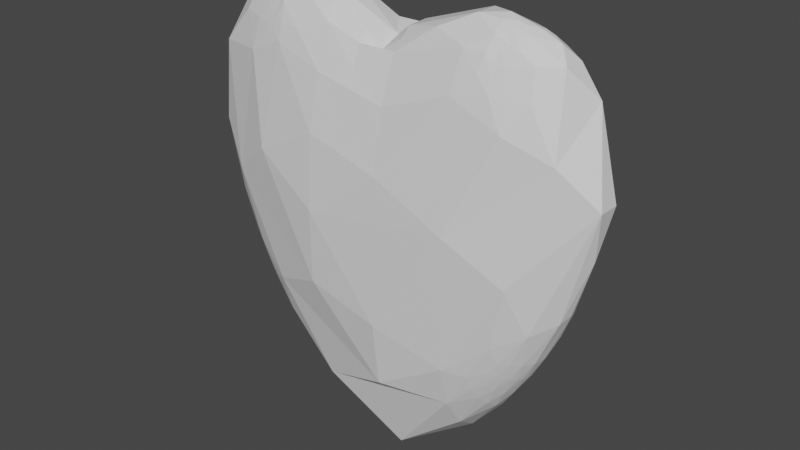 # Source: heart.blend  (saved by Blender 3.4.6; exported with 4.5.12 LTS)
import bpy
from mathutils import Matrix  # noqa: F401  (used for matrix-valued properties, if any)

bpy.ops.wm.read_factory_settings(use_empty=True)
scene = bpy.context.scene
scene.name = 'Scene'

# ---- collections
col_collection = bpy.data.collections.new('Collection'); scene.collection.children.link(col_collection)

# ---- materials (node trees are filled in below, after node groups)
mat_material = bpy.data.materials.new('Material')
mat_material.alpha_threshold = 0.0
mat_material.use_transparent_shadow = False
mat_material.roughness = 0.5
mat_material.line_color = (0.0, 0.0, 0.0, 1.0)

# ---- node groups
ng_auto_smooth = bpy.data.node_groups.new('Auto Smooth', 'GeometryNodeTree')
_s = ng_auto_smooth.interface.new_socket(name='Geometry', in_out='OUTPUT', socket_type='NodeSocketGeometry')
_s = ng_auto_smooth.interface.new_socket(name='Geometry', in_out='INPUT', socket_type='NodeSocketGeometry')
_s = ng_auto_smooth.interface.new_socket(name='Angle', in_out='INPUT', socket_type='NodeSocketFloat')
_s.subtype = 'ANGLE'
_s.min_value = 0.0
_s.max_value = 3.142
ng_auto_smooth.is_modifier = True
_N = ng_auto_smooth.nodes; _L = ng_auto_smooth.links
n0 = _N.new('NodeGroupOutput'); n0.name = 'Group Output'; n0.location = (480, -100)
n1 = _N.new('NodeGroupInput'); n1.name = 'Group Input'; n1.location = (-420, -300)
n2 = _N.new('NodeGroupInput'); n2.name = 'Group Input.001'; n2.location = (-60, -100)
n3 = _N.new('GeometryNodeSetShadeSmooth'); n3.name = 'Set Shade Smooth'; n3.location = (120, -100)
n3.domain = 'EDGE'
n4 = _N.new('GeometryNodeSetShadeSmooth'); n4.name = 'Set Shade Smooth.001'; n4.location = (300, -100)
n5 = _N.new('GeometryNodeInputMeshEdgeAngle'); n5.name = 'Edge Angle'; n5.location = (-420, -220)
n6 = _N.new('GeometryNodeInputEdgeSmooth'); n6.name = 'Is Edge Smooth'; n6.location = (-60, -160)
n7 = _N.new('GeometryNodeInputShadeSmooth'); n7.name = 'Is Face Smooth'; n7.location = (-240, -340)
n8 = _N.new('FunctionNodeBooleanMath'); n8.name = 'Boolean Math'; n8.location = (-60, -220)
n9 = _N.new('FunctionNodeCompare'); n9.name = 'Compare'; n9.location = (-240, -180)
n9.operation = 'LESS_EQUAL'
_L.new(n5.outputs[0], n9.inputs[0])
_L.new(n4.outputs[0], n0.inputs[0])
_L.new(n1.outputs[1], n9.inputs[1])
_L.new(n9.outputs[0], n8.inputs[0])
_L.new(n7.outputs[0], n8.inputs[1])
_L.new(n2.outputs[0], n3.inputs[0])
_L.new(n6.outputs[0], n3.inputs[1])
_L.new(n3.outputs[0], n4.inputs[0])
_L.new(n8.outputs[0], n3.inputs[2])
n0.is_active_output = True

# ---- material node trees
mat_material.use_nodes = True; mat_material.node_tree.nodes.clear()
_N = mat_material.node_tree.nodes; _L = mat_material.node_tree.links
n0 = _N.new('ShaderNodeOutputMaterial'); n0.name = 'Material Output'; n0.location = (300, 300)
n1 = _N.new('ShaderNodeBsdfPrincipled'); n1.name = 'Principled BSDF'; n1.location = (10, 300)
n1.distribution = 'GGX'
n1.subsurface_method = 'RANDOM_WALK_SKIN'
n1.inputs[3].default_value = 1.45
n1.inputs[27].default_value = (0.0, 0.0, 0.0, 1.0)
n1.inputs[28].default_value = 1.0
_L.new(n1.outputs[0], n0.inputs[0])
n0.is_active_output = True

# ---- world
world_world = bpy.data.worlds.new('World'); scene.world = world_world
world_world.use_nodes = True; world_world.node_tree.nodes.clear()
_N = world_world.node_tree.nodes; _L = world_world.node_tree.links
n0 = _N.new('ShaderNodeOutputWorld'); n0.name = 'World Output'; n0.location = (300, 300)
n1 = _N.new('ShaderNodeBackground'); n1.name = 'Background'; n1.location = (10, 300)
n1.inputs[0].default_value = (0.05088, 0.05088, 0.05088, 1.0)
_L.new(n1.outputs[0], n0.inputs[0])
n0.is_active_output = True
world_world.color = (0.05088, 0.05088, 0.05088)
world_world.use_sun_shadow = False
world_world.sun_shadow_jitter_overblur = 0.0

# ---- meshes
me_cube = bpy.data.meshes.new('Cube')
me_cube.from_pydata([(0.08316, 0.2881, 0.143), (0.0843, 0.2125, 0.7354), (0.4018, 0.2386, 0.6315), (0.3841, 0.1958, 0.8475), (0.6762, 0.2123, 0.4983), (0.6102, 0.1957, 0.7503), (0.5428, 0.1722, 0.8874), (0.0845, 0.04841, 1.016), (0.3985, 0.04902, 1.122), (0.5853, 0.04851, 1.091), (0.08501, 0.09571, 0.9813), (0.2547, 0.09673, 1.054), (0.5013, 0.09369, 1.072), (0.5686, 0.09246, 1.045), (0.08491, 0.1395, 0.9329), (0.3971, 0.1357, 1.016), (0.5487, 0.1283, 0.9875), (0.4766, 0.1607, 0.9417), (0.5348, 0.1552, 0.9317), (0.8606, 0.04869, 0.8728), (0.7698, 0.04948, 0.9963), (0.6928, 0.1358, 0.8661), (0.7043, 0.049, 1.041), (0.6741, 0.09397, 0.9917), (0.637, 0.1312, 0.9291), (0.5974, 0.1607, 0.8695), (0.6754, 0.02454, 1.073), (0.6549, 0.07183, 1.039), (0.6248, 0.1123, 0.9833), (0.5921, 0.1444, 0.9233), (0.634, 0.02449, 1.09), (0.627, 0.04857, 1.076), (0.6171, 0.07147, 1.056), (0.6052, 0.09252, 1.031), (0.5921, 0.1115, 1.002), (0.5793, 0.1283, 0.9728), (0.5668, 0.1428, 0.9437), (0.555, 0.1552, 0.9168), (0.08409, 0.09587, -0.8803), (0.4064, 0.09607, -0.6201), (0.3866, 0.1686, -0.4969), (0.5497, 0.049, -0.497), (0.5165, 0.1312, -0.4284), (0.6703, 0.04857, -0.3141), (0.6462, 0.09252, -0.3033), (0.6133, 0.1283, -0.2892), (0.581, 0.1552, -0.2712), (0.4099, 0.2544, -0.01837), (0.6591, 0.2062, 0.1539), (0.08477, 0.241, -0.4903), (0.5964, 0.184, -0.1393), (0.784, 0.02446, -0.1044), (0.7324, 0.02446, -0.2139), (0.9525, 0.04901, 0.501), (0.8187, 0.04872, -0.001465), (0.7238, 0.04851, -0.2157), (0.7577, 0.07163, -0.1194), (0.7107, 0.0714, -0.2167), (0.8518, 0.09562, 0.1792), (0.7793, 0.09369, -0.03106), (0.694, 0.09246, -0.2171), (0.7161, 0.1122, -0.1342), (0.675, 0.1114, -0.2171), (0.8405, 0.1393, 0.3211), (0.7273, 0.1311, -0.05966), (0.6547, 0.1283, -0.2162), (0.6676, 0.1444, -0.1473), (0.634, 0.1428, -0.2155), (0.7157, 0.1687, 0.05964), (0.6675, 0.1607, -0.09094), (0.6136, 0.1552, -0.2156), (0.7189, 2.851e-08, 1.058), (0.637, 2.881e-08, 1.093), (0.7699, -0.04902, 0.9969), (0.6276, -0.04851, 1.076), (0.6734, -0.09369, 0.9915), (0.6057, -0.09246, 1.031), (0.8058, -0.1395, 0.6669), (0.6922, -0.1357, 0.8665), (0.5768, -0.1283, 0.9717), (0.5959, -0.1607, 0.869), (0.5518, -0.1552, 0.9155), (0.08353, -0.04869, 1.012), (0.08409, -0.09587, 0.9751), (0.08432, -0.1395, 0.9328), (0.2526, -0.09716, 1.053), (0.3982, -0.04948, 1.122), (0.3963, -0.1358, 1.015), (0.5028, 2.974e-08, 1.132), (0.5038, -0.049, 1.115), (0.5013, -0.09397, 1.071), (0.4912, -0.1312, 1.011), (0.4765, -0.1607, 0.9418), (0.5456, -0.02454, 1.116), (0.5382, -0.07183, 1.083), (0.5246, -0.1123, 1.029), (0.5118, -0.1444, 0.9688), (0.5914, 2.901e-08, 1.108), (0.5906, -0.02449, 1.104), (0.586, -0.04857, 1.09), (0.5784, -0.07147, 1.07), (0.569, -0.09252, 1.045), (0.558, -0.1115, 1.017), (0.5465, -0.1283, 0.9865), (0.5367, -0.1428, 0.9569), (0.5297, -0.1552, 0.9297), (0.4073, -0.2639, 0.3153), (0.08501, -0.2639, 0.4674), (0.61, -0.1958, 0.75), (0.0844, -0.2123, 0.7361), (0.3842, -0.1957, 0.8478), (0.5326, -0.1722, 0.8834), (0.9526, -0.04956, 0.5029), (0.9158, 3.009e-08, 0.2783), (0.8372, 3.009e-08, 0.02161), (0.8181, -0.049, -0.002807), (0.7271, -0.1312, -0.05969), (0.7357, 3.009e-08, -0.213), (0.723, -0.04857, -0.2173), (0.6934, -0.09252, -0.2181), (0.6545, -0.1283, -0.2165), (0.6135, -0.1552, -0.2156), (0.08381, -0.2799, -0.1907), (0.08433, -0.2411, -0.4901), (0.3909, -0.2189, -0.3054), (0.4923, -0.184, -0.3135), (0.6599, -0.206, 0.1543), (0.5965, -0.1839, -0.1392), (0.4017, 3.009e-08, -0.6881), (0.5469, 3.009e-08, -0.5185), (0.6773, 3.009e-08, -0.3213), (0.615, -0.02446, -0.4173), (0.6757, -0.02446, -0.3189), (0.5491, -0.04872, -0.4981), (0.6694, -0.04851, -0.3156), (0.6041, -0.07163, -0.399), (0.6591, -0.0714, -0.3107), (0.08501, -0.09571, -0.88), (0.4073, -0.09562, -0.6199), (0.5371, -0.09369, -0.4671), (0.6457, -0.09246, -0.3044), (0.5811, -0.1122, -0.374), (0.63, -0.1114, -0.2972), (0.5166, -0.1311, -0.4285), (0.6132, -0.1283, -0.2895), (0.5539, -0.1444, -0.344), (0.5964, -0.1428, -0.281), (0.387, -0.1687, -0.4963), (0.4976, -0.1607, -0.3808), (0.581, -0.1552, -0.2712), (-0.5504, 0.241, 0.4059), (-0.2515, 0.2544, 0.5549), (-0.2461, 0.2062, 0.8006), (-0.4768, 0.184, 0.8702), (-0.7043, 0.049, 1.041), (-0.627, 0.04857, 1.076), (-0.8717, 0.09587, 0.7762), (-0.7373, 0.09607, 0.9373), (-0.6052, 0.09252, 1.031), (-0.637, 0.1312, 0.9291), (-0.5793, 0.1283, 0.9728), (-0.6446, 0.1686, 0.7987), (-0.555, 0.1552, 0.9168), (0.0, -0.01178, 0.9531), (-0.08501, 0.09571, 0.9813), (-0.2535, 0.04901, 1.098), (-0.2514, 0.1393, 0.9853), (-0.3975, 0.09562, 1.078), (-0.387, 0.1687, 0.9352), (-0.5035, 0.04872, 1.115), (-0.5013, 0.09369, 1.072), (-0.4913, 0.1311, 1.011), (-0.4766, 0.1607, 0.9417), (-0.5452, 0.02446, 1.116), (-0.5377, 0.07163, 1.083), (-0.5249, 0.1122, 1.03), (-0.5237, 0.1444, 0.9735), (-0.5902, 0.02446, 1.104), (-0.5853, 0.04851, 1.091), (-0.5778, 0.0714, 1.07), (-0.5686, 0.09246, 1.045), (-0.5585, 0.1114, 1.017), (-0.5487, 0.1283, 0.9875), (-0.5411, 0.1428, 0.9587), (-0.5348, 0.1552, 0.9317), (-0.7568, 0.1755, 0.2364), (-0.7793, 0.09369, -0.03106), (-0.6675, 0.1607, -0.09094), (-0.7238, 0.04851, -0.2157), (-0.694, 0.09246, -0.2171), (-0.6547, 0.1283, -0.2162), (-0.6136, 0.1552, -0.2156), (-0.5062, 0.2026, -0.2137), (-0.5691, 0.1722, -0.2352), (-0.6156, 0.02454, -0.4164), (-0.6762, 0.02449, -0.3179), (-0.4097, 0.04948, -0.6635), (-0.5497, 0.049, -0.497), (-0.6703, 0.04857, -0.3141), (-0.6049, 0.07183, -0.3977), (-0.6599, 0.07147, -0.3092), (-0.2526, 0.09716, -0.7623), (-0.5373, 0.09397, -0.4664), (-0.6462, 0.09252, -0.3033), (-0.5813, 0.1123, -0.3735), (-0.6303, 0.1115, -0.2966), (-0.3963, 0.1358, -0.5643), (-0.5165, 0.1312, -0.4284), (-0.6133, 0.1283, -0.2892), (-0.554, 0.1444, -0.3439), (-0.5965, 0.1428, -0.2809), (-0.2469, 0.1753, -0.6156), (-0.4975, 0.1607, -0.3809), (-0.581, 0.1552, -0.2712), (-0.8718, -0.09571, 0.7774), (-0.7857, 2.83e-08, 1.019), (-0.7355, -0.09562, 0.9376), (-0.6445, -0.1687, 0.7989), (-0.7048, -0.04872, 1.041), (-0.635, -0.1311, 0.9285), (-0.637, 2.881e-08, 1.093), (-0.6276, -0.04851, 1.076), (-0.6057, -0.09246, 1.031), (-0.5768, -0.1283, 0.9717), (-0.5518, -0.1552, 0.9155), (-0.2504, -0.2799, 0.2276), (-0.2534, -0.2543, 0.5552), (-0.2463, -0.206, 0.8016), (-0.5499, -0.2411, 0.4051), (-0.4769, -0.1839, 0.8703), (-0.3922, 3.009e-08, 1.138), (-0.5028, 2.974e-08, 1.132), (-0.5914, 2.901e-08, 1.108), (-0.5456, -0.02454, 1.116), (-0.5906, -0.02449, 1.104), (-0.2519, -0.04956, 1.097), (-0.5038, -0.049, 1.115), (-0.586, -0.04857, 1.09), (-0.5382, -0.07183, 1.083), (-0.5784, -0.07147, 1.07), (-0.08409, -0.09587, 0.9751), (-0.3969, -0.09607, 1.077), (-0.5013, -0.09397, 1.071), (-0.569, -0.09252, 1.045), (0.0, -0.1166, 0.9116), (-0.5246, -0.1123, 1.029), (-0.558, -0.1115, 1.017), (-0.08432, -0.1395, 0.9328), (-0.2499, -0.1392, 0.985), (-0.4912, -0.1312, 1.011), (-0.5465, -0.1283, 0.9865), (-0.5118, -0.1444, 0.9688), (-0.5367, -0.1428, 0.9569), (-0.08431, -0.1784, 0.8438), (-0.3866, -0.1686, 0.9353), (-0.4765, -0.1607, 0.9418), (-0.5297, -0.1552, 0.9297), (-0.2455, 3.009e-08, -0.8282), (-0.2476, -0.1755, -0.6144), (-0.5469, 3.009e-08, -0.5185), (-0.5371, -0.09369, -0.4671), (-0.4976, -0.1607, -0.3808), (-0.6773, 3.009e-08, -0.3213), (-0.6694, -0.04851, -0.3156), (-0.6457, -0.09246, -0.3044), (-0.6132, -0.1283, -0.2895), (-0.581, -0.1552, -0.2712), (-0.2528, -0.2708, -0.1095), (-0.5061, -0.2026, -0.2139), (-0.5691, -0.1722, -0.2352), (-0.9632, 2.995e-08, 0.5527), (-0.8372, 3.009e-08, 0.02161), (-0.7357, 3.009e-08, -0.213), (-0.7835, -0.02454, -0.1054), (-0.7318, -0.02449, -0.215), (-0.8962, -0.04948, 0.2383), (-0.8181, -0.049, -0.002807), (-0.723, -0.04857, -0.2173), (-0.7568, -0.07183, -0.1209), (-0.7098, -0.07147, -0.2182), (-0.9078, -0.09716, 0.4138), (-0.7787, -0.09397, -0.0319), (-0.6934, -0.09252, -0.2181), (-0.7157, -0.1123, -0.1347), (-0.6746, -0.1115, -0.2177), (-0.7898, -0.1358, 0.1204), (-0.7271, -0.1312, -0.05969), (-0.6545, -0.1283, -0.2165), (-0.6675, -0.1444, -0.1473), (-0.6339, -0.1428, -0.2156), (-0.7577, -0.1753, 0.2379), (-0.6676, -0.1607, -0.09083), (-0.6135, -0.1552, -0.2156)], [], [(151, 1, 2, 0), (159, 161, 157), (3, 17, 6), (162, 184, 153), (115, 112, 116), (192, 150, 0, 49), (14, 11, 15), (41, 128, 39), (6, 37, 25), (152, 166, 14, 1), (226, 225, 107), (227, 254, 229), (42, 39, 40), (18, 6, 17), (10, 7, 11), (12, 13, 16), (258, 260, 257, 137), (88, 97, 9), (108, 110, 107, 106), (10, 11, 14), (15, 11, 8, 12), (9, 13, 12), (113, 53, 112), (87, 85, 84), (29, 24, 25), (27, 32, 31), (4, 47, 0, 2), (9, 12, 8, 88), (6, 18, 37), (20, 71, 73), (32, 13, 9), (103, 95, 91, 96), (47, 48, 50), (100, 94, 101), (8, 7, 82, 86), (38, 201, 211), (10, 163, 7), (16, 18, 17), (93, 97, 88), (30, 31, 9), (168, 172, 171), (153, 172, 168), (9, 31, 32), (174, 169, 170), (34, 16, 13), (32, 33, 13), (24, 21, 25), (13, 33, 34), (36, 18, 16), (34, 35, 16), (63, 68, 48), (21, 24, 23), (58, 59, 64), (16, 35, 36), (275, 270, 271), (98, 74, 72), (42, 45, 44), (22, 20, 23), (36, 37, 18), (50, 70, 46), (168, 166, 152), (78, 80, 108), (7, 163, 82), (27, 22, 23), (25, 21, 5), (106, 122, 124, 126), (21, 19, 63, 4), (109, 107, 110), (211, 192, 49), (261, 258, 268), (106, 126, 77, 108), (26, 71, 22), (80, 78, 75, 79), (35, 28, 24, 29), (72, 74, 71), (44, 41, 39, 42), (97, 72, 30), (129, 133, 128), (31, 26, 22, 27), (72, 97, 98), (37, 29, 25), (32, 27, 33), (218, 215, 216), (28, 23, 24), (94, 100, 99), (33, 27, 23, 28), (126, 127, 116), (8, 11, 7), (28, 34, 33), (26, 30, 72), (128, 138, 137), (29, 36, 35), (46, 40, 50), (30, 26, 31), (96, 91, 92), (253, 109, 84), (34, 28, 35), (36, 29, 37), (143, 148, 147), (161, 150, 185, 156), (68, 63, 58, 64), (275, 276, 281), (129, 128, 41), (20, 73, 19), (137, 257, 38, 128), (58, 63, 53), (196, 197, 202), (40, 38, 211, 49), (43, 41, 44), (135, 133, 131, 134), (193, 192, 212), (265, 260, 261), (267, 122, 225), (129, 41, 43, 130), (57, 43, 44), (130, 132, 131), (152, 151, 153), (52, 130, 43), (130, 131, 129), (45, 42, 46), (146, 120, 121), (131, 133, 129), (46, 42, 40), (67, 45, 46), (62, 44, 45), (55, 52, 43), (65, 62, 45), (60, 57, 44), (70, 67, 46), (64, 69, 68), (117, 130, 52), (55, 43, 57), (123, 124, 122), (196, 201, 257), (211, 206, 212), (50, 69, 70), (69, 50, 68), (206, 207, 212), (191, 187, 193), (54, 59, 58), (40, 39, 38), (113, 114, 54), (92, 87, 110), (125, 149, 121, 127), (54, 58, 53, 113), (56, 59, 54), (136, 118, 119), (51, 52, 55), (137, 138, 147), (144, 142, 120), (60, 44, 62), (56, 54, 51, 55), (75, 78, 73), (61, 59, 56, 60), (55, 57, 56), (61, 64, 59), (56, 57, 60), (65, 45, 67), (66, 64, 61, 65), (60, 62, 61), (66, 69, 64), (61, 62, 65), (69, 66, 70), (20, 22, 71), (65, 67, 66), (119, 115, 116), (66, 67, 70), (26, 72, 71), (74, 76, 75), (48, 68, 50), (75, 76, 79), (100, 76, 74), (98, 99, 74), (79, 81, 80), (88, 8, 86), (85, 86, 82), (74, 99, 100), (124, 125, 127), (102, 79, 76), (100, 101, 76), (108, 80, 111), (38, 39, 128), (121, 116, 127), (76, 101, 102), (114, 113, 115), (104, 81, 79), (102, 103, 79), (83, 85, 82), (79, 103, 104), (163, 83, 82), (2, 5, 4), (104, 105, 81), (17, 15, 12, 16), (163, 244, 83), (127, 126, 124), (227, 226, 107, 109), (89, 86, 90), (90, 86, 85, 87), (147, 124, 123), (123, 267, 268, 258), (110, 87, 84, 109), (85, 83, 84), (91, 87, 92), (93, 88, 89), (94, 89, 90), (30, 9, 97), (95, 90, 91), (105, 96, 92), (111, 81, 105), (101, 94, 90, 95), (99, 93, 89, 94), (77, 112, 19, 73), (95, 102, 101), (93, 98, 97), (96, 104, 103), (133, 138, 128), (98, 93, 99), (102, 95, 103), (104, 96, 105), (105, 92, 111), (259, 257, 260), (162, 153, 161), (80, 81, 111), (106, 107, 225, 122), (111, 92, 110), (235, 240, 163), (247, 253, 84), (115, 113, 112), (86, 89, 88), (125, 124, 147), (229, 256, 224), (244, 84, 83), (87, 91, 90), (116, 120, 119), (215, 157, 156), (118, 115, 119), (51, 54, 114), (224, 219, 217), (114, 115, 118, 117), (161, 153, 151, 150), (120, 116, 121), (117, 51, 114), (132, 117, 118), (269, 268, 291), (142, 119, 120), (117, 52, 51), (134, 132, 118), (140, 136, 119), (149, 146, 121), (130, 117, 132), (134, 118, 136), (201, 38, 257), (47, 49, 0), (147, 123, 258, 137), (125, 148, 149), (148, 125, 147), (187, 185, 192), (77, 78, 108), (212, 192, 211), (133, 139, 138), (78, 77, 73), (135, 139, 133), (131, 132, 134), (225, 226, 228), (140, 119, 142), (138, 139, 143), (141, 139, 135, 140), (134, 136, 135), (186, 270, 156, 185), (141, 143, 139), (135, 136, 140), (144, 120, 146), (217, 216, 214), (145, 143, 141, 144), (140, 142, 141), (145, 148, 143), (152, 1, 151), (141, 142, 144), (148, 145, 149), (143, 147, 138), (144, 146, 145), (145, 146, 149), (260, 264, 263), (248, 240, 235, 241), (206, 211, 201), (261, 266, 265), (168, 152, 153), (156, 157, 161), (276, 275, 271), (185, 187, 186), (154, 157, 215), (285, 290, 280), (172, 153, 184), (231, 230, 169), (155, 154, 220), (154, 155, 158), (280, 214, 270), (159, 157, 154, 158), (267, 225, 228), (176, 171, 172), (170, 167, 171), (174, 179, 178), (179, 158, 155), (159, 160, 162), (250, 246, 223), (219, 216, 217), (215, 156, 270, 214), (220, 154, 215, 218), (166, 167, 165, 164), (177, 178, 155), (190, 186, 187), (155, 178, 179), (181, 160, 158), (179, 180, 158), (151, 0, 150), (158, 180, 181), (187, 191, 190), (285, 280, 275, 281), (183, 162, 160), (181, 182, 160), (164, 163, 10), (160, 182, 183), (21, 20, 19), (216, 215, 214), (183, 184, 162), (10, 14, 164), (171, 167, 166, 168), (169, 230, 165, 167), (291, 268, 290), (220, 232, 177), (252, 223, 224), (238, 236, 233, 237), (173, 231, 169), (259, 196, 257), (182, 175, 171, 176), (178, 173, 169, 174), (184, 176, 172), (232, 234, 233), (179, 174, 180), (175, 170, 171), (221, 218, 222), (180, 174, 170, 175), (167, 170, 169), (233, 236, 231), (175, 181, 180), (173, 177, 232), (186, 189, 188), (176, 183, 182), (188, 271, 186), (177, 173, 178), (181, 175, 182), (183, 176, 184), (224, 217, 229), (278, 276, 273, 277), (272, 271, 188), (189, 186, 190), (281, 286, 285), (193, 187, 192), (200, 188, 189), (206, 201, 196, 202), (272, 274, 273), (219, 223, 222), (195, 272, 188), (272, 273, 271), (289, 265, 266), (273, 276, 271), (210, 190, 191), (258, 261, 260), (205, 189, 190), (198, 195, 188), (208, 205, 190), (203, 200, 189), (213, 210, 191), (262, 272, 195), (198, 188, 200), (278, 281, 276), (228, 226, 229, 217), (202, 207, 206), (263, 259, 260), (213, 193, 212), (123, 122, 267), (48, 47, 4), (109, 253, 227), (199, 202, 197), (279, 263, 264), (194, 195, 198), (287, 284, 265), (203, 189, 205), (199, 197, 194, 198), (204, 202, 199, 203), (198, 200, 199), (204, 207, 202), (199, 200, 203), (208, 190, 210), (209, 207, 204, 208), (203, 205, 204), (209, 212, 207), (204, 205, 208), (212, 209, 213), (191, 193, 213), (163, 164, 165), (208, 210, 209), (209, 210, 213), (158, 160, 159), (214, 280, 290), (218, 221, 220), (222, 218, 216, 219), (275, 280, 270), (217, 214, 290, 228), (290, 268, 267, 228), (165, 235, 163), (185, 150, 192), (177, 155, 220), (226, 227, 229), (223, 219, 224), (234, 220, 221), (239, 221, 222), (249, 255, 254), (246, 222, 223), (243, 239, 222), (237, 234, 221), (256, 252, 224), (232, 220, 234), (237, 221, 239), (165, 230, 235), (3, 2, 1), (290, 285, 291), (229, 255, 256), (255, 229, 254), (285, 286, 291), (266, 261, 269), (247, 240, 248), (236, 242, 241), (48, 4, 63), (231, 236, 230), (111, 110, 108), (254, 248, 241, 249), (241, 242, 249), (238, 242, 236), (232, 233, 231, 173), (233, 234, 237), (253, 248, 254, 227), (247, 248, 253), (243, 222, 246), (247, 244, 240), (245, 242, 238, 243), (237, 239, 238), (245, 249, 242), (238, 239, 243), (84, 244, 247), (163, 240, 244), (250, 223, 252), (251, 249, 245, 250), (243, 246, 245), (251, 255, 249), (245, 246, 250), (255, 251, 256), (236, 241, 235, 230), (250, 252, 251), (197, 196, 259), (251, 252, 256), (49, 47, 50, 40), (262, 259, 263), (194, 197, 259), (264, 260, 265), (269, 261, 268), (262, 194, 259), (274, 262, 263), (284, 264, 265), (262, 195, 194), (277, 274, 263), (282, 279, 264), (292, 289, 266), (272, 262, 274), (277, 263, 279), (15, 3, 1, 14), (19, 53, 63), (292, 269, 291), (126, 116, 112, 77), (271, 270, 186), (273, 274, 277), (282, 264, 284), (283, 281, 278, 282), (277, 279, 278), (283, 286, 281), (278, 279, 282), (23, 20, 21), (287, 265, 289), (288, 286, 283, 287), (282, 284, 283), (288, 291, 286), (283, 284, 287), (291, 288, 292), (266, 269, 292), (15, 17, 3), (2, 3, 6, 5), (287, 289, 288), (4, 5, 21), (288, 289, 292), (25, 5, 6), (161, 159, 162), (53, 19, 112), (166, 164, 14), (74, 75, 73, 71)])
_uv = me_cube.uv_layers.new(name='UVMap')
_uv.uv.foreach_set('vector', [0.5811, 0.3398, 0.7852, 0.373, 0.5728, 0.4372, 0.5189, 0.3909, 0.5752, 0.1546, 0.5469, 0.1725, 0.548, 0.1441, 0.8371, 0.4245, 0.6864, 0.5865, 0.93, 0.4532, 0.6491, 0.1633, 0.8232, 0.5876, 0.8821, 0.3081, 0.4296, 0.6312, 0.4654, 0.6313, 0.4214, 0.645, 0.4059, 0.2874, 0.489, 0.272, 0.5189, 0.3909, 0.3909, 0.4069, 0.7458, 0.6003, 0.7204, 0.6105, 0.7026, 0.5989, 0.3198, 0.6187, 0.3002, 0.625, 0.3056, 0.6115, 0.93, 0.4532, 0.7146, 0.5867, 0.5758, 0.5828, 0.7976, 0.3509, 0.7767, 0.5992, 0.7458, 0.6003, 0.7852, 0.373, 0.5813, 0.9099, 0.5023, 0.9281, 0.5878, 0.8764, 0.7979, 0.8991, 0.7961, 0.6647, 0.8821, 0.9419, 0.3244, 0.6046, 0.3056, 0.6115, 0.3138, 0.5941, 0.6728, 0.5876, 0.93, 0.4532, 0.6864, 0.5865, 0.7424, 0.611, 0.7401, 0.6188, 0.7204, 0.6105, 0.683, 0.61, 0.6682, 0.6098, 0.6708, 0.5986, 0.204, 0.6592, 0.1781, 0.638, 0.2193, 0.625, 0.2644, 0.6388, 0.6816, 0.625, 0.6653, 0.625, 0.6661, 0.6185, 0.5569, 0.4273, 0.8371, 0.8255, 0.5878, 0.8764, 0.495, 0.7933, 0.7424, 0.611, 0.7204, 0.6105, 0.7458, 0.6003, 0.7026, 0.5989, 0.7204, 0.6105, 0.699, 0.6186, 0.683, 0.61, 0.6661, 0.6185, 0.6682, 0.6098, 0.683, 0.61, 0.4498, 0.625, 0.4653, 0.6188, 0.4654, 0.6313, 0.7027, 0.6511, 0.7207, 0.6396, 0.7459, 0.6497, 0.5835, 0.5907, 0.5752, 0.5954, 0.5758, 0.5828, 0.5803, 0.614, 0.6104, 0.6143, 0.5966, 0.6184, 0.485, 0.8179, 0.4316, 0.4607, 0.5189, 0.3909, 0.5728, 0.4372, 0.6661, 0.6185, 0.683, 0.61, 0.699, 0.6186, 0.6816, 0.625, 0.93, 0.4532, 0.6728, 0.5876, 0.7146, 0.5867, 0.5517, 0.6179, 0.5684, 0.625, 0.5518, 0.6321, 0.6104, 0.6143, 0.6682, 0.6098, 0.6661, 0.6185, 0.6707, 0.6514, 0.6764, 0.6454, 0.6851, 0.651, 0.6786, 0.6568, 0.4316, 0.4607, 0.4371, 0.9516, 0.4122, 1.202, 0.6669, 0.6355, 0.6742, 0.6355, 0.6681, 0.6403, 0.699, 0.6186, 0.7401, 0.6188, 0.7402, 0.6313, 0.699, 0.6315, 0.2643, 0.6111, 0.2137, 0.6112, 0.2039, 0.5908, 0.7424, 0.611, 0.75, 0.6188, 0.7401, 0.6188, 0.6708, 0.5986, 0.6728, 0.5876, 0.6864, 0.5865, 0.673, 0.6281, 0.6653, 0.625, 0.6816, 0.625, 0.5878, 0.6219, 0.5966, 0.6184, 0.6661, 0.6185, 0.7961, 0.5853, 0.8136, 0.5865, 0.8149, 0.599, 0.8821, 0.3081, 0.8136, 0.5865, 0.7961, 0.5853, 0.6661, 0.6185, 0.5966, 0.6184, 0.6104, 0.6143, 0.8258, 0.6145, 0.8186, 0.6186, 0.8171, 0.61, 0.6478, 0.6038, 0.6708, 0.5986, 0.6682, 0.6098, 0.6104, 0.6143, 0.6284, 0.6094, 0.6682, 0.6098, 0.5752, 0.5954, 0.5458, 0.5919, 0.5758, 0.5828, 0.6682, 0.6098, 0.6284, 0.6094, 0.6478, 0.6038, 0.6917, 0.5921, 0.6728, 0.5876, 0.6708, 0.5986, 0.6478, 0.6038, 0.6691, 0.598, 0.6708, 0.5986, 0.4492, 0.6028, 0.4281, 0.5947, 0.4371, 0.9516, 0.5458, 0.5919, 0.5752, 0.5954, 0.5737, 0.6081, 0.4408, 0.612, 0.4258, 0.6122, 0.4214, 0.605, 0.6708, 0.5986, 0.6691, 0.598, 0.6917, 0.5921, 0.4467, 0.1188, 0.4693, 0.125, 0.4316, 0.125, 0.6654, 0.6281, 0.5959, 0.6315, 0.5847, 0.625, 0.3244, 0.6046, 0.3363, 0.6053, 0.3355, 0.6123, 0.5705, 0.6183, 0.5517, 0.6179, 0.5737, 0.6081, 0.6917, 0.5921, 0.7146, 0.5867, 0.6728, 0.5876, 0.4122, 1.202, 0.3681, 0.5984, 0.2754, 0.5984, 0.7961, 0.5853, 0.7767, 0.5992, 0.7976, 0.3509, 0.5461, 0.6581, 0.5758, 0.6672, 0.5569, 0.4273, 0.7401, 0.6188, 0.75, 0.6312, 0.7402, 0.6313, 0.5803, 0.614, 0.5705, 0.6183, 0.5737, 0.6081, 0.5758, 0.5828, 0.5458, 0.5919, 0.5569, 0.8232, 0.495, 0.7933, 0.4358, 0.8436, 0.3995, 0.7999, 0.4371, 0.2972, 0.5458, 0.5919, 0.4953, 0.6185, 0.4492, 0.6028, 0.485, 0.8179, 0.7855, 0.877, 0.5878, 0.8764, 0.8371, 0.8255, 0.2039, 0.5908, 0.4059, 0.2874, 0.3909, 0.4069, 0.1727, 0.6533, 0.204, 0.6592, 0.4059, 0.9626, 0.495, 0.7933, 0.4371, 0.2972, 0.4844, 0.6518, 0.5569, 0.4273, 0.5773, 0.6219, 0.5684, 0.625, 0.5705, 0.6183, 0.5758, 0.6672, 0.5461, 0.6581, 0.5737, 0.6418, 0.6703, 0.652, 0.6691, 0.598, 0.5828, 0.6029, 0.5752, 0.5954, 0.5835, 0.5907, 0.5847, 0.625, 0.5959, 0.6315, 0.5684, 0.625, 0.3355, 0.6123, 0.3198, 0.6187, 0.3056, 0.6115, 0.3244, 0.6046, 0.6653, 0.625, 0.5847, 0.625, 0.5878, 0.6219, 0.3184, 0.625, 0.3197, 0.6312, 0.3002, 0.625, 0.5966, 0.6184, 0.5773, 0.6219, 0.5705, 0.6183, 0.5803, 0.614, 0.5847, 0.625, 0.6653, 0.625, 0.6654, 0.6281, 0.7146, 0.5867, 0.5835, 0.5907, 0.5758, 0.5828, 0.6104, 0.6143, 0.5803, 0.614, 0.6284, 0.6094, 0.5705, 0.1183, 0.5502, 0.125, 0.5478, 0.1058, 0.5828, 0.6029, 0.5737, 0.6081, 0.5752, 0.5954, 0.6742, 0.6355, 0.6669, 0.6355, 0.666, 0.6315, 0.6284, 0.6094, 0.5803, 0.614, 0.5737, 0.6081, 0.5828, 0.6029, 0.4371, 0.2972, 0.4122, 0.04708, 0.4214, 0.645, 0.699, 0.6186, 0.7204, 0.6105, 0.7401, 0.6188, 0.5828, 0.6029, 0.6478, 0.6038, 0.6284, 0.6094, 0.5773, 0.6219, 0.5878, 0.6219, 0.5847, 0.625, 0.3002, 0.625, 0.3056, 0.6384, 0.2644, 0.6388, 0.5835, 0.5907, 0.6917, 0.5921, 0.6691, 0.598, 0.2754, 0.5984, 0.3138, 0.5941, 0.4122, 1.202, 0.5878, 0.6219, 0.5773, 0.6219, 0.5966, 0.6184, 0.6786, 0.6568, 0.6851, 0.651, 0.6864, 0.6635, 0.7507, 0.6639, 0.7855, 0.877, 0.7459, 0.6497, 0.6478, 0.6038, 0.5828, 0.6029, 0.6691, 0.598, 0.6917, 0.5921, 0.5835, 0.5907, 0.7146, 0.5867, 0.3244, 0.6454, 0.3273, 0.6533, 0.3138, 0.656, 0.5469, 0.1725, 0.489, 0.272, 0.4425, 0.1585, 0.4886, 0.14, 0.4281, 0.5947, 0.4492, 0.6028, 0.4408, 0.612, 0.4214, 0.605, 0.4467, 0.1188, 0.4297, 0.1188, 0.4258, 0.1122, 0.3184, 0.625, 0.3002, 0.625, 0.3198, 0.6187, 0.5517, 0.6179, 0.5518, 0.6321, 0.4953, 0.6185, 0.2644, 0.6388, 0.2193, 0.625, 0.2643, 0.6111, 0.3002, 0.625, 0.4408, 0.612, 0.4492, 0.6028, 0.4653, 0.6188, 0.1977, 0.6187, 0.1803, 0.6188, 0.1782, 0.6121, 0.3138, 0.5941, 0.2643, 0.6111, 0.2039, 0.5908, 0.3909, 0.4069, 0.334, 0.6188, 0.3198, 0.6187, 0.3355, 0.6123, 0.3282, 0.6344, 0.3197, 0.6312, 0.3271, 0.6281, 0.3348, 0.6312, 0.0006209, -0.0449, 0.4059, 0.2874, 0.1727, 0.5967, 0.1637, 0.6447, 0.1781, 0.638, 0.1727, 0.6533, 0.4319, 0.9374, 0.4358, 0.8436, 0.5023, 0.9281, 0.3184, 0.625, 0.3198, 0.6187, 0.334, 0.6188, 0.3347, 0.625, 0.408, 0.6156, 0.334, 0.6188, 0.3355, 0.6123, 0.3347, 0.625, 0.3352, 0.6281, 0.3271, 0.6281, 0.7976, 0.3509, 0.5811, 0.3398, 0.8821, 0.3081, 0.4143, 0.6219, 0.3347, 0.625, 0.334, 0.6188, 0.3347, 0.625, 0.3271, 0.6281, 0.3184, 0.625, 0.3363, 0.6053, 0.3244, 0.6046, 0.2754, 0.5984, 0.3367, 0.6483, 0.392, 0.6446, 0.3689, 0.6516, 0.3271, 0.6281, 0.3197, 0.6312, 0.3184, 0.625, 0.2754, 0.5984, 0.3244, 0.6046, 0.3138, 0.5941, 0.3803, 0.6019, 0.3363, 0.6053, 0.2754, 0.5984, 0.3969, 0.6089, 0.3355, 0.6123, 0.3363, 0.6053, 0.4109, 0.6188, 0.4143, 0.6219, 0.334, 0.6188, 0.3902, 0.6054, 0.3969, 0.6089, 0.3363, 0.6053, 0.4034, 0.6123, 0.408, 0.6156, 0.3355, 0.6123, 0.3681, 0.5984, 0.3803, 0.6019, 0.2754, 0.5984, 0.4214, 0.605, 0.4171, 0.5971, 0.4281, 0.5947, 0.4153, 0.625, 0.3347, 0.625, 0.4143, 0.6219, 0.4109, 0.6188, 0.334, 0.6188, 0.408, 0.6156, 0.3909, 0.8432, 0.3995, 0.7999, 0.4358, 0.8436, 0.1977, 0.6187, 0.2137, 0.6112, 0.2193, 0.625, 0.2039, 0.5908, 0.1904, 0.6033, 0.1727, 0.5967, 0.4122, 1.202, 0.4171, 0.5971, 0.3681, 0.5984, 0.4171, 0.5971, 0.4122, 1.202, 0.4281, 0.5947, 0.1904, 0.6033, 0.1756, 0.6046, 0.1727, 0.5967, 0.2579, 0.1525, 0.4171, 0.1529, -0.1444, 1.244, 0.4297, 0.6188, 0.4258, 0.6122, 0.4408, 0.612, 0.3138, 0.5941, 0.3056, 0.6115, 0.2643, 0.6111, 0.4498, 0.625, 0.4316, 0.625, 0.4297, 0.6188, 0.6864, 0.6635, 0.7027, 0.6511, 0.8371, 0.8255, 0.3314, 0.3414, 0.2763, 0.6516, 0.3689, 0.6516, 0.4122, 0.04708, 0.4297, 0.6188, 0.4408, 0.612, 0.4653, 0.6188, 0.4498, 0.625, 0.4207, 0.6156, 0.4258, 0.6122, 0.4297, 0.6188, 0.335, 0.6344, 0.4102, 0.6312, 0.4045, 0.6377, 0.4229, 0.6219, 0.4143, 0.6219, 0.4109, 0.6188, 0.2644, 0.6388, 0.3056, 0.6384, 0.3138, 0.656, 0.3363, 0.6447, 0.3359, 0.6411, 0.392, 0.6446, 0.4034, 0.6123, 0.3355, 0.6123, 0.3969, 0.6089, 0.4207, 0.6156, 0.4297, 0.6188, 0.4229, 0.6219, 0.4109, 0.6188, 0.5737, 0.6418, 0.5461, 0.6581, 0.5518, 0.6321, 0.4173, 0.6089, 0.4258, 0.6122, 0.4207, 0.6156, 0.4034, 0.6123, 0.4109, 0.6188, 0.408, 0.6156, 0.4207, 0.6156, 0.4173, 0.6089, 0.4214, 0.605, 0.4258, 0.6122, 0.4207, 0.6156, 0.408, 0.6156, 0.4034, 0.6123, 0.3902, 0.6054, 0.3363, 0.6053, 0.3803, 0.6019, 0.414, 0.6017, 0.4214, 0.605, 0.4173, 0.6089, 0.3902, 0.6054, 0.4034, 0.6123, 0.3969, 0.6089, 0.4173, 0.6089, 0.414, 0.6017, 0.4171, 0.5971, 0.4214, 0.605, 0.4173, 0.6089, 0.3969, 0.6089, 0.3902, 0.6054, 0.4171, 0.5971, 0.414, 0.6017, 0.3681, 0.5984, 0.5517, 0.6179, 0.5705, 0.6183, 0.5684, 0.625, 0.3902, 0.6054, 0.3803, 0.6019, 0.414, 0.6017, 0.4045, 0.6377, 0.4296, 0.6312, 0.4214, 0.645, 0.414, 0.6017, 0.3803, 0.6019, 0.3681, 0.5984, 0.5773, 0.6219, 0.5847, 0.625, 0.5684, 0.625, 0.5959, 0.6315, 0.6292, 0.6406, 0.5737, 0.6418, 0.4371, 0.9516, 0.4281, 0.5947, 0.4122, 1.202, 0.5737, 0.6418, 0.6292, 0.6406, 0.6703, 0.652, 0.6669, 0.6355, 0.6292, 0.6406, 0.5959, 0.6315, 0.6654, 0.6281, 0.666, 0.6315, 0.5959, 0.6315, 0.6703, 0.652, 0.7152, 0.6633, 0.5758, 0.6672, 0.6816, 0.625, 0.699, 0.6186, 0.699, 0.6315, 0.7207, 0.6396, 0.699, 0.6315, 0.7402, 0.6313, 0.5959, 0.6315, 0.666, 0.6315, 0.6669, 0.6355, 0.3995, 0.7999, 0.3314, 0.3414, 0.4122, 0.04708, 0.6694, 0.6456, 0.6703, 0.652, 0.6292, 0.6406, 0.6669, 0.6355, 0.6681, 0.6403, 0.6292, 0.6406, 0.5569, 0.4273, 0.5758, 0.6672, 0.93, 0.7968, 0.2643, 0.6111, 0.3056, 0.6115, 0.3002, 0.625, 0.3689, 0.6516, 0.4214, 0.645, 0.4122, 0.04708, 0.6292, 0.6406, 0.6681, 0.6403, 0.6694, 0.6456, 0.4316, 0.625, 0.4498, 0.625, 0.4296, 0.6312, 0.6719, 0.6571, 0.7152, 0.6633, 0.6703, 0.652, 0.6694, 0.6456, 0.6707, 0.6514, 0.6703, 0.652, 0.7425, 0.6391, 0.7207, 0.6396, 0.7402, 0.6313, 0.6703, 0.652, 0.6707, 0.6514, 0.6719, 0.6571, 0.75, 0.6388, 0.7425, 0.6391, 0.7402, 0.6313, 0.5728, 0.4372, 0.5569, 0.8232, 0.485, 0.8179, 0.6719, 0.6571, 0.6728, 0.6624, 0.7152, 0.6633, 0.6864, 0.5865, 0.7026, 0.5989, 0.683, 0.61, 0.6708, 0.5986, 0.75, 0.6388, 0.75, 0.6437, 0.7425, 0.6391, 0.4122, 0.04708, 0.4371, 0.2972, 0.3995, 0.7999, 0.7979, 0.8991, 0.5813, 0.9099, 0.5878, 0.8764, 0.7855, 0.877, 0.6814, 0.6314, 0.699, 0.6315, 0.6829, 0.64, 0.6829, 0.64, 0.699, 0.6315, 0.7207, 0.6396, 0.7027, 0.6511, 0.3138, 0.656, 0.3995, 0.7999, 0.3909, 0.8432, 0.3909, 0.8432, 0.4319, 0.9374, 0.4059, 0.9626, 0.204, 0.6592, 0.8371, 0.8255, 0.7027, 0.6511, 0.7459, 0.6497, 0.7855, 0.877, 0.7207, 0.6396, 0.7425, 0.6391, 0.7459, 0.6497, 0.6851, 0.651, 0.7027, 0.6511, 0.6864, 0.6635, 0.673, 0.6281, 0.6816, 0.625, 0.6814, 0.6314, 0.6742, 0.6355, 0.6814, 0.6314, 0.6829, 0.64, 0.5878, 0.6219, 0.6661, 0.6185, 0.6653, 0.625, 0.6764, 0.6454, 0.6829, 0.64, 0.6851, 0.651, 0.6728, 0.6624, 0.6786, 0.6568, 0.6864, 0.6635, 0.93, 0.7968, 0.7152, 0.6633, 0.6728, 0.6624, 0.6681, 0.6403, 0.6742, 0.6355, 0.6829, 0.64, 0.6764, 0.6454, 0.666, 0.6315, 0.673, 0.6281, 0.6814, 0.6314, 0.6742, 0.6355, 0.4844, 0.6518, 0.4654, 0.6313, 0.4953, 0.6185, 0.5518, 0.6321, 0.6764, 0.6454, 0.6694, 0.6456, 0.6681, 0.6403, 0.673, 0.6281, 0.6654, 0.6281, 0.6653, 0.625, 0.6786, 0.6568, 0.6719, 0.6571, 0.6707, 0.6514, 0.3197, 0.6312, 0.3056, 0.6384, 0.3002, 0.625, 0.6654, 0.6281, 0.673, 0.6281, 0.666, 0.6315, 0.6694, 0.6456, 0.6764, 0.6454, 0.6707, 0.6514, 0.6719, 0.6571, 0.6786, 0.6568, 0.6728, 0.6624, 0.6728, 0.6624, 0.6864, 0.6635, 0.93, 0.7968, 0.1816, 0.625, 0.2193, 0.625, 0.1781, 0.638, 0.6491, 0.1633, 0.8821, 0.3081, 0.5469, 0.1725, 0.5758, 0.6672, 0.7152, 0.6633, 0.93, 0.7968, 0.495, 0.7933, 0.5878, 0.8764, 0.5023, 0.9281, 0.4358, 0.8436, 0.93, 0.7968, 0.6864, 0.6635, 0.8371, 0.8255, 0.7813, 0.6314, 0.7576, 0.639, 0.75, 0.625, 0.7542, 0.6497, 0.7507, 0.6639, 0.7459, 0.6497, 0.4296, 0.6312, 0.4498, 0.625, 0.4654, 0.6313, 0.699, 0.6315, 0.6814, 0.6314, 0.6816, 0.625, 0.0132, 0.7923, 0.3995, 0.7999, 0.3138, 0.656, 0.8821, 0.9419, 0.709, 0.08564, 0.6488, 0.08666, 0.75, 0.6437, 0.7459, 0.6497, 0.7425, 0.6391, 0.7027, 0.6511, 0.6851, 0.651, 0.6829, 0.64, 0.4214, 0.645, 0.392, 0.6446, 0.4045, 0.6377, 0.5502, 0.125, 0.548, 0.1441, 0.4886, 0.14, 0.4102, 0.6312, 0.4296, 0.6312, 0.4045, 0.6377, 0.4229, 0.6219, 0.4297, 0.6188, 0.4316, 0.625, 0.6488, 0.08666, 0.5752, 0.0954, 0.5468, 0.07757, 0.4316, 0.625, 0.4296, 0.6312, 0.4102, 0.6312, 0.4153, 0.625, 0.5469, 0.1725, 0.8821, 0.3081, 0.5811, 0.3398, 0.489, 0.272, 0.392, 0.6446, 0.4214, 0.645, 0.3689, 0.6516, 0.4153, 0.625, 0.4229, 0.6219, 0.4316, 0.625, 0.3352, 0.6281, 0.4153, 0.625, 0.4102, 0.6312, -0.1444, 0.005535, 0.4059, 0.9626, 0.4171, 0.09713, 0.3359, 0.6411, 0.4045, 0.6377, 0.392, 0.6446, 0.4153, 0.625, 0.4143, 0.6219, 0.4229, 0.6219, 0.3348, 0.6312, 0.3352, 0.6281, 0.4102, 0.6312, 0.3354, 0.6377, 0.335, 0.6344, 0.4045, 0.6377, 0.2763, 0.6516, 0.3367, 0.6483, 0.3689, 0.6516, 0.3347, 0.625, 0.4153, 0.625, 0.3352, 0.6281, 0.3348, 0.6312, 0.4102, 0.6312, 0.335, 0.6344, 0.2137, 0.6112, 0.2643, 0.6111, 0.2193, 0.625, 0.4316, 0.4607, 0.3909, 0.4069, 0.5189, 0.3909, 0.3138, 0.656, 0.3909, 0.8432, 0.204, 0.6592, 0.2644, 0.6388, 0.3314, 0.3414, 0.3273, 0.6533, 0.2763, 0.6516, 0.3273, 0.6533, 0.0132, 0.7923, 0.3138, 0.656, 0.4171, 0.1529, 0.4425, 0.1585, 0.4059, 0.2874, 0.4844, 0.6518, 0.5461, 0.6581, 0.5569, 0.4273, 0.1727, 0.5967, 0.4059, 0.2874, 0.2039, 0.5908, 0.3197, 0.6312, 0.3218, 0.6379, 0.3056, 0.6384, 0.5461, 0.6581, 0.4844, 0.6518, 0.5518, 0.6321, 0.3282, 0.6344, 0.3218, 0.6379, 0.3197, 0.6312, 0.3271, 0.6281, 0.3352, 0.6281, 0.3348, 0.6312, 0.5023, 0.9281, 0.5813, 0.9099, 0.4891, 0.978, 0.3354, 0.6377, 0.4045, 0.6377, 0.3359, 0.6411, 0.3056, 0.6384, 0.3218, 0.6379, 0.3244, 0.6454, 0.3298, 0.6413, 0.3218, 0.6379, 0.3282, 0.6344, 0.3354, 0.6377, 0.3348, 0.6312, 0.335, 0.6344, 0.3282, 0.6344, 0.4258, 0.1378, 0.4693, 0.125, 0.4886, 0.14, 0.4425, 0.1585, 0.3298, 0.6413, 0.3244, 0.6454, 0.3218, 0.6379, 0.3282, 0.6344, 0.335, 0.6344, 0.3354, 0.6377, 0.3363, 0.6447, 0.392, 0.6446, 0.3367, 0.6483, 0.5468, 0.07757, 0.5478, 0.1058, 0.4884, 0.11, 0.3316, 0.6486, 0.3244, 0.6454, 0.3298, 0.6413, 0.3363, 0.6447, 0.3354, 0.6377, 0.3359, 0.6411, 0.3298, 0.6413, 0.3316, 0.6486, 0.3273, 0.6533, 0.3244, 0.6454, 0.7976, 0.3509, 0.7852, 0.373, 0.5811, 0.3398, 0.3298, 0.6413, 0.3359, 0.6411, 0.3363, 0.6447, 0.3273, 0.6533, 0.3316, 0.6486, 0.2763, 0.6516, 0.3244, 0.6454, 0.3138, 0.656, 0.3056, 0.6384, 0.3363, 0.6447, 0.3367, 0.6483, 0.3316, 0.6486, 0.3316, 0.6486, 0.3367, 0.6483, 0.2763, 0.6516, 0.1781, 0.638, 0.1645, 0.6377, 0.1656, 0.6312, 0.7769, 0.6508, 0.7576, 0.639, 0.7813, 0.6314, 0.7996, 0.6397, 0.1904, 0.6033, 0.2039, 0.5908, 0.2137, 0.6112, 0.1727, 0.6533, 0.1937, 0.6516, 0.1637, 0.6447, 0.7961, 0.5853, 0.7976, 0.3509, 0.8821, 0.3081, 0.4886, 0.14, 0.548, 0.1441, 0.5469, 0.1725, 0.4297, 0.1188, 0.4467, 0.1188, 0.4316, 0.125, 0.4425, 0.1585, 0.4171, 0.1529, 0.4258, 0.1378, 0.5705, 0.1317, 0.548, 0.1441, 0.5502, 0.125, 0.4342, 0.104, 0.4424, 0.09146, 0.4574, 0.1117, 0.8136, 0.5865, 0.8821, 0.3081, 0.8232, 0.5876, 0.8184, 0.625, 0.8002, 0.625, 0.8186, 0.6186, 0.5903, 0.1315, 0.5705, 0.1317, 0.5847, 0.125, 0.5705, 0.1317, 0.5903, 0.1315, 0.6073, 0.1406, 0.4574, 0.1117, 0.4884, 0.11, 0.4693, 0.125, 0.5752, 0.1546, 0.548, 0.1441, 0.5705, 0.1317, 0.6073, 0.1406, 0.4319, 0.9374, 0.5023, 0.9281, 0.4891, 0.978, 0.8214, 0.5932, 0.8149, 0.599, 0.8136, 0.5865, 0.8171, 0.61, 0.7995, 0.6102, 0.8149, 0.599, 0.8258, 0.6145, 0.8631, 0.6145, 0.8704, 0.6185, 0.6418, 0.1364, 0.6073, 0.1406, 0.5903, 0.1315, 0.5752, 0.1546, 0.6276, 0.152, 0.6491, 0.1633, 0.6772, 0.09664, 0.6645, 0.1026, 0.627, 0.09799, 0.5752, 0.0954, 0.5478, 0.1058, 0.5468, 0.07757, 0.5502, 0.125, 0.4886, 0.14, 0.4693, 0.125, 0.4884, 0.11, 0.5847, 0.125, 0.5705, 0.1317, 0.5502, 0.125, 0.5705, 0.1183, 0.7767, 0.5992, 0.7995, 0.6102, 0.7809, 0.6186, 0.7575, 0.6109, 0.6267, 0.1282, 0.6324, 0.1319, 0.5903, 0.1315, 0.1355, 0.6054, 0.4258, 0.1378, 0.4171, 0.1529, 0.5903, 0.1315, 0.6324, 0.1319, 0.6418, 0.1364, 0.6652, 0.1474, 0.6276, 0.152, 0.6073, 0.1406, 0.6418, 0.1364, 0.6531, 0.1416, 0.6073, 0.1406, 0.5811, 0.3398, 0.5189, 0.3909, 0.489, 0.272, 0.6073, 0.1406, 0.6531, 0.1416, 0.6652, 0.1474, 0.4171, 0.1529, 0.1469, 0.5984, 0.3295, 0.1452, 0.4342, 0.104, 0.4574, 0.1117, 0.4467, 0.1188, 0.4258, 0.1122, 0.6905, 0.1592, 0.6491, 0.1633, 0.6276, 0.152, 0.6652, 0.1474, 0.6778, 0.1534, 0.6276, 0.152, 0.7575, 0.6109, 0.75, 0.6153, 0.7424, 0.611, 0.6276, 0.152, 0.6778, 0.1534, 0.6905, 0.1592, 0.5458, 0.5919, 0.5517, 0.6179, 0.4953, 0.6185, 0.5478, 0.1058, 0.5502, 0.125, 0.4884, 0.11, 0.6905, 0.1592, 0.7092, 0.1644, 0.6491, 0.1633, 0.7424, 0.611, 0.7458, 0.6003, 0.7575, 0.6109, 0.8149, 0.599, 0.7995, 0.6102, 0.7767, 0.5992, 0.7961, 0.5853, 0.8186, 0.6186, 0.8002, 0.625, 0.7809, 0.6186, 0.7995, 0.6102, 0.4171, 0.09713, 0.4059, 0.9626, 0.4424, 0.09146, 0.5847, 0.125, 0.625, 0.125, 0.6267, 0.1282, 0.6901, 0.09082, 0.627, 0.09799, 0.6488, 0.08666, 0.8257, 0.6354, 0.8185, 0.6314, 0.8274, 0.6281, 0.8701, 0.6315, 0.8278, 0.6219, 0.8184, 0.625, 0.8186, 0.6186, 0.1816, 0.625, 0.1977, 0.6187, 0.2193, 0.625, 0.831, 0.5986, 0.8236, 0.6046, 0.8149, 0.599, 0.8214, 0.5932, 0.8704, 0.6185, 0.8278, 0.6219, 0.8186, 0.6186, 0.8258, 0.6145, 0.8232, 0.5876, 0.8214, 0.5932, 0.8136, 0.5865, 0.875, 0.625, 0.8743, 0.6281, 0.8274, 0.6281, 0.8631, 0.6145, 0.8258, 0.6145, 0.853, 0.6097, 0.8236, 0.6046, 0.8171, 0.61, 0.8149, 0.599, 0.5907, 0.1184, 0.5705, 0.1183, 0.6069, 0.1094, 0.853, 0.6097, 0.8258, 0.6145, 0.8171, 0.61, 0.8236, 0.6046, 0.7995, 0.6102, 0.8171, 0.61, 0.8186, 0.6186, 0.8274, 0.6281, 0.8185, 0.6314, 0.8184, 0.625, 0.8236, 0.6046, 0.8417, 0.6044, 0.853, 0.6097, 0.8278, 0.6219, 0.8746, 0.6219, 0.875, 0.625, 0.4258, 0.1378, 0.1298, 0.6123, 0.3692, 0.1313, 0.8214, 0.5932, 0.8239, 0.5929, 0.831, 0.5986, 0.1275, 0.6188, 0.4316, 0.125, 0.4258, 0.1378, 0.8746, 0.6219, 0.8278, 0.6219, 0.8704, 0.6185, 0.8417, 0.6044, 0.8236, 0.6046, 0.831, 0.5986, 0.8239, 0.5929, 0.8214, 0.5932, 0.8232, 0.5876, 0.6488, 0.08666, 0.5468, 0.07757, 0.8821, 0.9419, 0.4123, 0.1156, 0.4297, 0.1188, 0.4212, 0.1219, 0.3693, 0.1187, 0.375, 0.125, 0.4316, 0.125, 0.1275, 0.6188, 0.3551, 0.138, 0.4258, 0.1378, 0.1355, 0.6054, 0.4258, 0.1122, 0.4214, 0.105, 0.4342, 0.104, -0.1444, 1.244, 0.4171, 0.1529, 0.4059, 0.2874, 0.165, 0.6156, 0.3692, 0.1313, 0.1298, 0.6123, 0.1904, 0.6033, 0.2137, 0.6112, 0.1977, 0.6187, 0.1782, 0.6121, 0.375, 0.125, 0.3733, 0.1219, 0.4212, 0.1219, 0.5752, 0.0954, 0.627, 0.09799, 0.6069, 0.1094, 0.1651, 0.6219, 0.375, 0.125, 0.1275, 0.6188, 0.375, 0.125, 0.4212, 0.1219, 0.4316, 0.125, 0.1411, 0.6481, 0.1637, 0.6447, 0.1937, 0.6516, 0.4212, 0.1219, 0.4297, 0.1188, 0.4316, 0.125, 0.1633, 0.6017, 0.3295, 0.1452, 0.1469, 0.5984, 0.204, 0.6592, 0.1727, 0.6533, 0.1781, 0.638, 0.1641, 0.6089, 0.3551, 0.138, 0.1355, 0.6054, 0.1652, 0.6188, 0.1651, 0.6219, 0.1275, 0.6188, 0.1637, 0.6053, 0.1641, 0.6089, 0.1355, 0.6054, 0.1646, 0.6123, 0.165, 0.6156, 0.1298, 0.6123, 0.1932, 0.5984, 0.1633, 0.6017, 0.1469, 0.5984, 0.1653, 0.625, 0.125, 0.625, 0.1651, 0.6219, 0.1652, 0.6188, 0.1275, 0.6188, 0.165, 0.6156, 0.4123, 0.1156, 0.4258, 0.1122, 0.4297, 0.1188, 0.4891, 0.978, 0.5813, 0.9099, 0.8821, 0.9419, 0.5468, 0.07757, 0.1782, 0.6121, 0.1756, 0.6046, 0.1904, 0.6033, 0.1656, 0.6312, 0.1816, 0.625, 0.1781, 0.638, 0.1932, 0.5984, 0.0006209, -0.0449, 0.1727, 0.5967, 0.3909, 0.8432, 0.4358, 0.8436, 0.4319, 0.9374, 0.4371, 0.9516, 0.4316, 0.4607, 0.485, 0.8179, 0.7855, 0.877, 0.7507, 0.6639, 0.7979, 0.8991, 0.1718, 0.6156, 0.1782, 0.6121, 0.1803, 0.6188, 0.1284, 0.6344, 0.1656, 0.6312, 0.1645, 0.6377, 0.1729, 0.6219, 0.1651, 0.6219, 0.1652, 0.6188, 0.1364, 0.6446, 0.1333, 0.6411, 0.1637, 0.6447, 0.1646, 0.6123, 0.1298, 0.6123, 0.1641, 0.6089, 0.1718, 0.6156, 0.1803, 0.6188, 0.1729, 0.6219, 0.1652, 0.6188, 0.1702, 0.6087, 0.1782, 0.6121, 0.1718, 0.6156, 0.1646, 0.6123, 0.1652, 0.6188, 0.165, 0.6156, 0.1718, 0.6156, 0.1702, 0.6087, 0.1756, 0.6046, 0.1782, 0.6121, 0.1718, 0.6156, 0.165, 0.6156, 0.1646, 0.6123, 0.1637, 0.6053, 0.1355, 0.6054, 0.1633, 0.6017, 0.1684, 0.6014, 0.1756, 0.6046, 0.1702, 0.6087, 0.1637, 0.6053, 0.1646, 0.6123, 0.1641, 0.6089, 0.1702, 0.6087, 0.1684, 0.6014, 0.1727, 0.5967, 0.1756, 0.6046, 0.1702, 0.6087, 0.1641, 0.6089, 0.1637, 0.6053, 0.1727, 0.5967, 0.1684, 0.6014, 0.1932, 0.5984, 0.2579, 0.1525, -0.1444, 1.244, 0.1932, 0.5984, 0.75, 0.6153, 0.7575, 0.6109, 0.7809, 0.6186, 0.1637, 0.6053, 0.1633, 0.6017, 0.1684, 0.6014, 0.1684, 0.6014, 0.1633, 0.6017, 0.1932, 0.5984, 0.6073, 0.1406, 0.6276, 0.152, 0.5752, 0.1546, 0.4884, 0.11, 0.4574, 0.1117, 0.4424, 0.09146, 0.5705, 0.1183, 0.5907, 0.1184, 0.5847, 0.125, 0.6069, 0.1094, 0.5705, 0.1183, 0.5478, 0.1058, 0.5752, 0.0954, 0.4467, 0.1188, 0.4574, 0.1117, 0.4693, 0.125, 0.5468, 0.07757, 0.4884, 0.11, 0.4424, 0.09146, 0.4891, 0.978, 0.4424, 0.09146, 0.4059, 0.9626, 0.4319, 0.9374, 0.4891, 0.978, 0.7809, 0.6186, 0.7813, 0.6314, 0.75, 0.6153, 0.4425, 0.1585, 0.489, 0.272, 0.4059, 0.2874, 0.6267, 0.1282, 0.5903, 0.1315, 0.5847, 0.125, 0.5813, 0.9099, 0.7979, 0.8991, 0.8821, 0.9419, 0.627, 0.09799, 0.5752, 0.0954, 0.6488, 0.08666, 0.6269, 0.1218, 0.5847, 0.125, 0.5907, 0.1184, 0.6415, 0.1136, 0.5907, 0.1184, 0.6069, 0.1094, 0.8149, 0.6509, 0.8136, 0.6635, 0.7961, 0.6647, 0.6645, 0.1026, 0.6069, 0.1094, 0.627, 0.09799, 0.6525, 0.1084, 0.6415, 0.1136, 0.6069, 0.1094, 0.6325, 0.1181, 0.6269, 0.1218, 0.5907, 0.1184, 0.709, 0.08564, 0.6901, 0.09082, 0.6488, 0.08666, 0.625, 0.125, 0.5847, 0.125, 0.6269, 0.1218, 0.6325, 0.1181, 0.5907, 0.1184, 0.6415, 0.1136, 0.7809, 0.6186, 0.8002, 0.625, 0.7813, 0.6314, 0.8371, 0.4245, 0.5728, 0.4372, 0.7852, 0.373, 0.4424, 0.09146, 0.4342, 0.104, 0.4171, 0.09713, 0.8821, 0.9419, 0.8136, 0.6635, 0.709, 0.08564, 0.8136, 0.6635, 0.8821, 0.9419, 0.7961, 0.6647, 0.4342, 0.104, 0.4214, 0.105, 0.4171, 0.09713, 0.1937, 0.6516, 0.1727, 0.6533, -0.1444, 0.005535, 0.7542, 0.6497, 0.7576, 0.639, 0.7769, 0.6508, 0.8185, 0.6314, 0.817, 0.64, 0.7996, 0.6397, 0.4371, 0.9516, 0.485, 0.8179, 0.4492, 0.6028, 0.8184, 0.625, 0.8185, 0.6314, 0.8002, 0.625, 0.93, 0.7968, 0.8371, 0.8255, 0.5569, 0.4273, 0.7961, 0.6647, 0.7769, 0.6508, 0.7996, 0.6397, 0.8149, 0.6509, 0.7996, 0.6397, 0.817, 0.64, 0.8149, 0.6509, 0.8257, 0.6354, 0.817, 0.64, 0.8185, 0.6314, 0.875, 0.625, 0.8274, 0.6281, 0.8184, 0.625, 0.8278, 0.6219, 0.8274, 0.6281, 0.8743, 0.6281, 0.8701, 0.6315, 0.7507, 0.6639, 0.7769, 0.6508, 0.7961, 0.6647, 0.7979, 0.8991, 0.7542, 0.6497, 0.7769, 0.6508, 0.7507, 0.6639, 0.6525, 0.1084, 0.6069, 0.1094, 0.6645, 0.1026, 0.7542, 0.6497, 0.75, 0.6437, 0.7576, 0.639, 0.8235, 0.6453, 0.817, 0.64, 0.8257, 0.6354, 0.8535, 0.6402, 0.8701, 0.6315, 0.8632, 0.6355, 0.8257, 0.6354, 0.8235, 0.6453, 0.8149, 0.6509, 0.817, 0.64, 0.8257, 0.6354, 0.8632, 0.6355, 0.8535, 0.6402, 0.7459, 0.6497, 0.75, 0.6437, 0.7542, 0.6497, 0.75, 0.6388, 0.7576, 0.639, 0.75, 0.6437, 0.6772, 0.09664, 0.627, 0.09799, 0.6901, 0.09082, 0.8214, 0.6568, 0.8149, 0.6509, 0.8235, 0.6453, 0.8317, 0.6514, 0.8535, 0.6402, 0.8425, 0.6456, 0.8235, 0.6453, 0.8214, 0.6568, 0.8136, 0.6635, 0.8149, 0.6509, 0.8235, 0.6453, 0.8425, 0.6456, 0.8317, 0.6514, 0.8136, 0.6635, 0.8214, 0.6568, 0.8235, 0.6624, 0.8185, 0.6314, 0.7996, 0.6397, 0.7813, 0.6314, 0.8002, 0.625, 0.8317, 0.6514, 0.8244, 0.6571, 0.8214, 0.6568, 0.1803, 0.6188, 0.1977, 0.6187, 0.1816, 0.625, 0.8214, 0.6568, 0.8244, 0.6571, 0.8235, 0.6624, 0.3909, 0.4069, 0.4316, 0.4607, 0.4122, 1.202, 0.3138, 0.5941, 0.1653, 0.625, 0.1816, 0.625, 0.1656, 0.6312, 0.1729, 0.6219, 0.1803, 0.6188, 0.1816, 0.625, 0.1645, 0.6377, 0.1781, 0.638, 0.1637, 0.6447, -0.1444, 0.005535, 0.1727, 0.6533, 0.4059, 0.9626, 0.1653, 0.625, 0.1729, 0.6219, 0.1816, 0.625, 0.1256, 0.6281, 0.1653, 0.625, 0.1656, 0.6312, 0.1333, 0.6411, 0.1645, 0.6377, 0.1637, 0.6447, 0.1653, 0.625, 0.1651, 0.6219, 0.1729, 0.6219, 0.1272, 0.6312, 0.1256, 0.6281, 0.1656, 0.6312, 0.1304, 0.6377, 0.1284, 0.6344, 0.1645, 0.6377, 0.1473, 0.6516, 0.1411, 0.6481, 0.1937, 0.6516, 0.125, 0.625, 0.1653, 0.625, 0.1256, 0.6281, 0.1272, 0.6312, 0.1656, 0.6312, 0.1284, 0.6344, 0.7026, 0.5989, 0.8371, 0.4245, 0.7852, 0.373, 0.7458, 0.6003, 0.4953, 0.6185, 0.4653, 0.6188, 0.4492, 0.6028, 0.1473, 0.6516, -0.0258, 0.9435, 0.4171, 0.09713, 0.4371, 0.2972, 0.4214, 0.645, 0.4654, 0.6313, 0.4844, 0.6518, 0.4316, 0.125, 0.4693, 0.125, 0.4258, 0.1378, 0.4212, 0.1219, 0.3733, 0.1219, 0.3693, 0.1187, 0.1304, 0.6377, 0.1645, 0.6377, 0.1333, 0.6411, 0.397, 0.1089, 0.4258, 0.1122, 0.4123, 0.1156, 0.3543, 0.112, 0.3693, 0.1187, 0.363, 0.1154, 0.4123, 0.1156, 0.397, 0.1089, 0.4214, 0.105, 0.4258, 0.1122, 0.4123, 0.1156, 0.363, 0.1154, 0.3543, 0.112, 0.5737, 0.6081, 0.5517, 0.6179, 0.5458, 0.5919, 0.1364, 0.6446, 0.1637, 0.6447, 0.1411, 0.6481, 0.3698, 0.1017, 0.4214, 0.105, 0.397, 0.1089, 0.3287, 0.1048, 0.3543, 0.112, 0.3435, 0.1085, 0.397, 0.1089, 0.3698, 0.1017, 0.4171, 0.09713, 0.4214, 0.105, 0.397, 0.1089, 0.3435, 0.1085, 0.3287, 0.1048, 0.4171, 0.09713, 0.3698, 0.1017, 0.2576, 0.09753, 0.1937, 0.6516, 0.04635, 0.462, 0.1473, 0.6516, 0.7026, 0.5989, 0.6864, 0.5865, 0.8371, 0.4245, 0.5728, 0.4372, 0.8371, 0.4245, 0.93, 0.4532, 0.5569, 0.8232, 0.3287, 0.1048, 0.3057, 0.1011, 0.3698, 0.1017, 0.485, 0.8179, 0.5569, 0.8232, 0.5458, 0.5919, 0.3698, 0.1017, 0.3057, 0.1011, 0.2576, 0.09753, 0.5758, 0.5828, 0.5569, 0.8232, 0.93, 0.4532, 0.5469, 0.1725, 0.5752, 0.1546, 0.6491, 0.1633, 0.4653, 0.6188, 0.4953, 0.6185, 0.4654, 0.6313, 0.7767, 0.5992, 0.7575, 0.6109, 0.7458, 0.6003, 0.5959, 0.6315, 0.5737, 0.6418, 0.5518, 0.6321, 0.5684, 0.625])
me_cube.materials.append(mat_material)
me_cube.use_mirror_x = True
me_cube.use_mirror_vertex_groups = False
me_cube.use_mirror_topology = True
me_cube.update()

# ---- objects
ob_cube = bpy.data.objects.new('Cube', me_cube)

# ---- transforms, parenting, visibility, modifiers, constraints
ob_cube.location = (0.0, 0.0, 0.0)
ob_cube.lock_rotations_4d = False
ob_cube.empty_display_type = 'ARROWS'
ob_cube.lineart.crease_threshold = 0.0
ob_cube.use_mesh_mirror_x = True
_m = ob_cube.modifiers.new('Auto Smooth', 'NODES')
_m.node_group = ng_auto_smooth
_gi = [s.identifier for s in ng_auto_smooth.interface.items_tree if s.item_type == 'SOCKET' and s.in_out == 'INPUT']
_m[_gi[1]] = 0.5236  # Angle

# ---- collection membership
col_collection.objects.link(ob_cube)

# ---- scene / render settings (as saved in the file)
scene.frame_start = 1; scene.frame_end = 250; scene.frame_set(1)
scene.render.engine = 'BLENDER_EEVEE_NEXT'
scene.cycles.sampling_pattern = 'TABULATED_SOBOL'
scene.cycles.use_light_tree = False
scene.view_settings.view_transform = 'Filmic'
bpy.context.view_layer.update()

# ---- added for rendering (the .blend has no active camera and no usable light): camera, sun
cam_auto = bpy.data.cameras.new('AutoCamera')
cam_auto.lens = 50.0
cam_auto.sensor_width = 36.0
cam_auto.clip_end = 1000.0
ob_auto_camera = bpy.data.objects.new('AutoCamera', cam_auto)
scene.collection.objects.link(ob_auto_camera)
ob_auto_camera.location = (2.62232, -3.14906, 2.23091)
ob_auto_camera.rotation_euler = (1.09748, -7.21219e-08, 0.694738)
scene.camera = ob_auto_camera
light_auto_sun = bpy.data.lights.new('AutoSun', 'SUN')
light_auto_sun.energy = 3.0
light_auto_sun.angle = 0.0523599
ob_auto_sun = bpy.data.objects.new('AutoSun', light_auto_sun)
scene.collection.objects.link(ob_auto_sun)
ob_auto_sun.rotation_euler = (0.872665, 0.174533, 0.523599)
bpy.context.view_layer.update()
